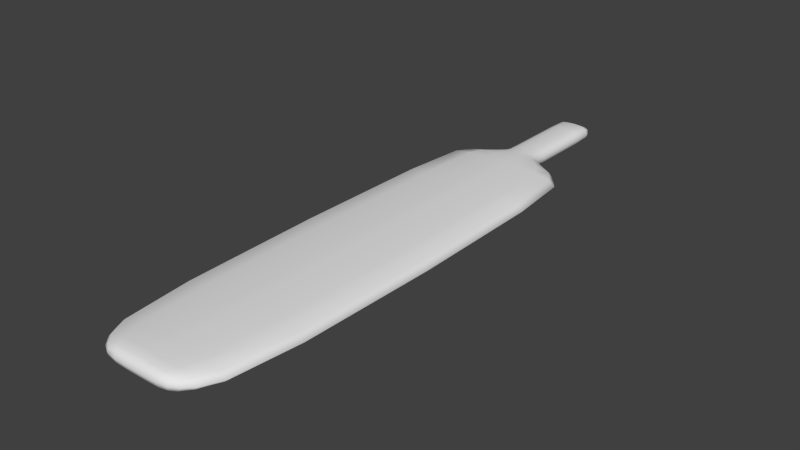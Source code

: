 # Source: racket.blend  (saved by Blender 2.63.0; exported with 4.5.12 LTS)
import bpy
from mathutils import Matrix  # noqa: F401  (used for matrix-valued properties, if any)

bpy.ops.wm.read_factory_settings(use_empty=True)
scene = bpy.context.scene
scene.name = 'Scene'

# ---- collections
col_collection_1 = bpy.data.collections.new('Collection 1'); scene.collection.children.link(col_collection_1)

# ---- materials (node trees are filled in below, after node groups)
mat_material = bpy.data.materials.new('Material')
mat_material.alpha_threshold = 0.0
mat_material.use_transparent_shadow = False
mat_material.roughness = 0.5
mat_material.line_color = (0.0, 0.0, 0.0, 1.0)

# ---- material node trees

# ---- world
world_world = bpy.data.worlds.new('World'); scene.world = world_world
world_world.color = (0.05088, 0.05088, 0.05088)
world_world.use_sun_shadow = False
world_world.sun_shadow_jitter_overblur = 0.0
world_world.cycles.sampling_method = 'MANUAL'
world_world.cycles.sample_map_resolution = 256

# ---- meshes
me_cube = bpy.data.meshes.new('Cube')
me_cube.from_pydata([(-0.07115, 0.212, 0.02756), (-0.07115, -0.188, 0.02756), (-0.07115, 0.212, -0.02756), (-0.07115, -0.188, -0.02756), (0.0, 0.212, 0.03278), (0.0, -0.188, 0.03278), (0.0, 0.212, -0.03278), (0.0, -0.188, -0.03278), (-0.2744, -0.2942, 0.02756), (-0.2744, -0.2942, -0.02756), (0.0, -0.2942, 0.03916), (0.0, -0.2942, -0.03916), (-0.2744, -1.838, 0.02756), (-0.2744, -1.838, -0.02755), (0.0, -1.838, 0.03916), (0.0, -1.838, -0.03915), (-0.1383, -1.984, 0.02756), (-0.1383, -1.984, -0.02755), (0.0, -1.984, 0.02756), (0.0, -1.984, -0.02755), (-0.07115, -0.1755, 0.02756), (-0.07115, -0.1755, -0.02756), (0.0, -0.1755, 0.03278), (0.0, -0.1755, -0.03278), (0.0, -1.931, -0.03179), (0.0, -1.931, 0.03179), (-0.01648, -0.1755, -0.03199), (-0.01648, -0.1755, 0.03199), (-0.0267, -1.984, -0.02755), (-0.0267, -1.984, 0.02756), (-0.01648, 0.212, -0.03199), (-0.01648, 0.212, 0.03199), (-0.01648, -0.188, -0.03199), (-0.01648, -0.188, 0.03199), (-0.04741, -1.838, -0.03739), (-0.04741, -1.838, 0.03739), (-0.04741, -0.2942, -0.03739), (-0.04741, -0.2942, 0.03739), (-0.188, -1.931, -0.02755), (-0.188, -1.931, 0.02756), (0.0, 0.1617, 0.03278), (-0.07115, 0.1617, -0.02756), (-0.07115, 0.1617, 0.02756), (0.0, 0.1617, -0.03278), (-0.21, -0.2605, 0.02756), (0.0, -0.2605, 0.03714), (-0.0376, -0.2605, 0.03568), (-0.0376, -0.2605, -0.03568), (-0.03426, -1.931, 0.03115), (-0.03426, -1.931, -0.03114), (0.0, -0.2605, -0.03714), (-0.21, -0.2605, -0.02756), (-0.01648, 0.1617, 0.03199), (-0.01648, 0.1617, -0.03199)], [], [(44, 1, 3, 51), (21, 3, 1, 20), (27, 33, 5, 22), (26, 23, 7, 32), (31, 4, 6, 30), (36, 34, 13, 9), (47, 36, 9, 51), (46, 33, 1, 44), (49, 28, 17, 38), (35, 37, 8, 12), (12, 8, 9, 13), (29, 16, 17, 28), (48, 35, 12, 39), (39, 12, 13, 38), (41, 21, 20, 42), (52, 27, 22, 40), (53, 43, 23, 26), (50, 11, 36, 47), (45, 5, 33, 46), (11, 15, 34, 36), (0, 31, 30, 2), (20, 1, 33, 27), (21, 26, 32, 3), (24, 19, 28, 49), (14, 10, 37, 35), (18, 29, 28, 19), (25, 14, 35, 48), (42, 20, 27, 52), (41, 53, 26, 21), (7, 50, 47, 32), (10, 45, 46, 37), (34, 49, 38, 13), (8, 44, 51, 9), (32, 47, 51, 3), (16, 39, 38, 17), (2, 41, 42, 0), (30, 6, 43, 53), (2, 30, 53, 41), (29, 48, 39, 16), (37, 46, 44, 8), (15, 24, 49, 34), (0, 42, 52, 31), (31, 52, 40, 4), (18, 25, 48, 29)])
me_cube.polygons.foreach_set('use_smooth', [True] * 44)
me_cube.materials.append(mat_material)
me_cube.use_remesh_preserve_volume = False
me_cube.use_remesh_preserve_attributes = False
me_cube.use_mirror_vertex_groups = False
me_cube.update()

# ---- objects
ob_racket = bpy.data.objects.new('Racket', me_cube)

# ---- transforms, parenting, visibility, modifiers, constraints
ob_racket.location = (0.0, 0.0, 0.0)
ob_racket.lock_rotations_4d = False
ob_racket.empty_display_type = 'ARROWS'
ob_racket.lineart.crease_threshold = 0.0
_m = ob_racket.modifiers.new('Mirror', 'MIRROR')
_m.use_clip = True
_m = ob_racket.modifiers.new('Subsurf', 'SUBSURF')
_m.uv_smooth = 'PRESERVE_CORNERS'
_m.quality = 1
_m.render_levels = 1
_m.show_only_control_edges = False

# ---- collection membership
col_collection_1.objects.link(ob_racket)

# ---- scene / render settings (as saved in the file)
scene.frame_start = 1; scene.frame_end = 250; scene.frame_set(1)
scene.render.engine = 'BLENDER_EEVEE_NEXT'
scene.render.image_settings.color_mode = 'RGB'
scene.render.image_settings.compression = 90
scene.render.resolution_percentage = 50
scene.render.dither_intensity = 0.0
scene.render.bake_margin = 2
scene.render.bake_bias = 0.0
scene.cycles.use_denoising = False
scene.cycles.samples = 10
scene.cycles.sampling_pattern = 'TABULATED_SOBOL'
scene.cycles.light_sampling_threshold = 0.0
scene.cycles.use_adaptive_sampling = False
scene.cycles.use_light_tree = False
scene.cycles.blur_glossy = 0.0
scene.cycles.volume_bounces = 1
scene.cycles.pixel_filter_type = 'GAUSSIAN'
scene.cycles.sample_clamp_indirect = 0.0
scene.view_settings.view_transform = 'Standard'
bpy.context.view_layer.update()

# ---- added for rendering (the .blend has no active camera and no usable light): camera, sun
cam_auto = bpy.data.cameras.new('AutoCamera')
cam_auto.lens = 50.0
cam_auto.sensor_width = 36.0
cam_auto.clip_end = 1000.0
ob_auto_camera = bpy.data.objects.new('AutoCamera', cam_auto)
scene.collection.objects.link(ob_auto_camera)
ob_auto_camera.location = (2.09579, -3.40112, 1.67663)
ob_auto_camera.rotation_euler = (1.09748, -7.21219e-08, 0.694738)
scene.camera = ob_auto_camera
light_auto_sun = bpy.data.lights.new('AutoSun', 'SUN')
light_auto_sun.energy = 3.0
light_auto_sun.angle = 0.0523599
ob_auto_sun = bpy.data.objects.new('AutoSun', light_auto_sun)
scene.collection.objects.link(ob_auto_sun)
ob_auto_sun.rotation_euler = (0.872665, 0.174533, 0.523599)
bpy.context.view_layer.update()
